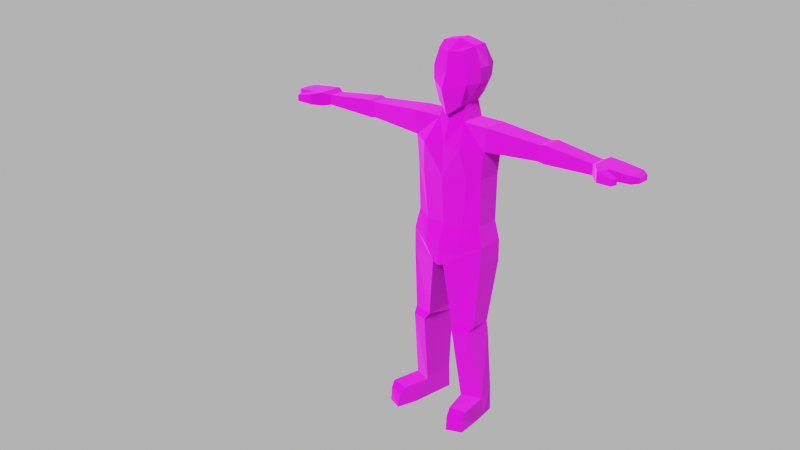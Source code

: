 # Source: character.blend  (saved by Blender 2.80.75; exported with 4.5.12 LTS)
import bpy
from mathutils import Matrix  # noqa: F401  (used for matrix-valued properties, if any)

bpy.ops.wm.read_factory_settings(use_empty=True)
scene = bpy.context.scene
scene.name = 'Scene'

# ---- collections
col_collection = bpy.data.collections.new('Collection'); scene.collection.children.link(col_collection)

# ---- images (referenced by path relative to the original .blend; pixels are not part of the script)
import os
ASSET_DIR = os.environ.get("B2B_ASSET_DIR", "")  # directory of the original .blend (textures are referenced by path, not embedded)
HERE = os.path.dirname(os.path.abspath(__file__))  # packed textures are extracted next to this script under _unpacked/

def load_image(name, relpath, width, height, colorspace="sRGB"):
    """Load a texture the original file referenced (path relative to the .blend, or extracted next to this script)."""
    p = next((c for c in (os.path.join(HERE, relpath), os.path.join(ASSET_DIR, relpath)) if relpath and os.path.exists(c)), "")
    if p:
        img = bpy.data.images.load(p, check_existing=True)
        img.name = name
    else:  # same state as the original file: an image datablock whose file is absent (Cycles renders it pink)
        img = bpy.data.images.new(name, width, height)
        img.source = "FILE"
        img.filepath = "//" + (relpath or name)
    img.colorspace_settings.name = colorspace
    return img
img_base = load_image('Base', 'Base.png', 1024, 1024, 'sRGB')

# ---- materials (node trees are filled in below, after node groups)
mat_material = bpy.data.materials.new('Material')
mat_material.alpha_threshold = 0.0
mat_material.use_transparent_shadow = False
mat_material.line_color = (0.0, 0.0, 0.0, 1.0)

# ---- material node trees
mat_material.use_nodes = True; mat_material.node_tree.nodes.clear()
_N = mat_material.node_tree.nodes; _L = mat_material.node_tree.links
n0 = _N.new('ShaderNodeOutputMaterial'); n0.name = 'Material Output'; n0.location = (300, 300)
n1 = _N.new('ShaderNodeBsdfPrincipled'); n1.name = 'Principled BSDF'; n1.location = (10, 300)
n1.distribution = 'GGX'
n1.subsurface_method = 'BURLEY'
n1.inputs[1].default_value = 0.8833
n1.inputs[2].default_value = 1.0
n1.inputs[3].default_value = 1.45
n1.inputs[20].default_value = 0.3883
n1.inputs[24].default_value = 0.045
n1.inputs[27].default_value = (0.0, 0.0, 0.0, 1.0)
n1.inputs[28].default_value = 1.0
n2 = _N.new('ShaderNodeTexImage'); n2.name = 'Image Texture'; n2.location = (-280, 280)
n2.image = img_base
_L.new(n1.outputs[0], n0.inputs[0])
_L.new(n2.outputs[0], n1.inputs[0])
n0.is_active_output = True

# ---- world
world_world = bpy.data.worlds.new('World'); scene.world = world_world
world_world.use_nodes = True; world_world.node_tree.nodes.clear()
_N = world_world.node_tree.nodes; _L = world_world.node_tree.links
n0 = _N.new('ShaderNodeOutputWorld'); n0.name = 'World Output'; n0.location = (300, 300)
n1 = _N.new('ShaderNodeBackground'); n1.name = 'Background'; n1.location = (10, 300)
n1.inputs[0].default_value = (0.5173, 0.5173, 0.5173, 1.0)
_L.new(n1.outputs[0], n0.inputs[0])
n0.is_active_output = True
world_world.color = (0.05088, 0.05088, 0.05088)
world_world.use_sun_shadow = False
world_world.sun_shadow_jitter_overblur = 0.0

# ---- cameras
cam_camera = bpy.data.cameras.new('Camera')
cam_camera.clip_end = 100.0
cam_camera.ortho_scale = 7.314

# ---- lights
light_light = bpy.data.lights.new('Light', 'SUN')
light_light.transmission_factor = 0.0
light_light.angle = 0.1993
light_light.energy = 12.0
light_light.shadow_soft_size = 0.1
light_light.shadow_cascade_max_distance = 1000.0

# ---- meshes
me_cube = bpy.data.meshes.new('Cube')
me_cube.from_pydata([(0.06344, 0.08586, 1.956), (0.06621, 0.08812, 1.722), (0.07143, -0.0984, 1.953), (0.06734, -0.1034, 1.69), (0.1005, -0.1028, 1.793), (0.1018, -0.1013, 1.862), (0.09431, 0.1038, 1.802), (0.0962, 0.1103, 1.866), (0.0, 0.1102, 1.699), (0.0, -0.1203, 1.945), (0.0, -0.1281, 1.632), (0.0, 0.106, 1.963), (0.0, 0.1327, 1.859), (0.0, 0.1268, 1.797), (0.0, -0.1357, 1.838), (0.0, -0.1685, 1.77), (0.09978, 0.03368, 1.974), (0.09673, -0.03435, 1.973), (0.06868, -0.05599, 1.689), (0.07629, 0.02547, 1.692), (0.0, 0.06688, 1.677), (0.0, -0.08974, 1.634), (0.0, 0.03422, 1.995), (0.0, -0.03457, 1.995), (0.1279, 0.03422, 1.799), (0.1321, -0.03457, 1.797), (0.1298, 0.03422, 1.867), (0.1343, -0.03457, 1.872), (0.07469, -0.08249, 1.603), (0.08392, 0.04639, 1.606), (0.0, 0.07503, 1.615), (0.0, -0.1076, 1.596), (0.1083, -0.163, 1.485), (0.1254, 0.1008, 1.519), (0.0, 0.07897, 1.541), (0.0, -0.149, 1.49), (0.221, -0.09949, 1.608), (0.2305, 0.02939, 1.611), (0.2185, 0.02939, 1.484), (0.2093, -0.09949, 1.485), (0.1132, -0.1257, 1.073), (0.08454, 0.07502, 1.06), (0.0, 0.08551, 1.049), (0.0, -0.1396, 1.071), (0.1964, 0.03002, 1.089), (0.1916, -0.09427, 1.089), (0.1951, -0.09949, 1.337), (0.0, 0.08612, 1.337), (0.2019, 0.02939, 1.337), (0.0, -0.1563, 1.328), (0.1337, -0.1345, 1.334), (0.08765, 0.06007, 1.337), (0.8113, -0.09735, 1.568), (0.8113, -0.01082, 1.568), (0.8113, -0.01082, 1.514), (0.8113, -0.09735, 1.514), (0.5141, 0.01111, 1.502), (0.5076, -0.07951, 1.502), (0.5128, -0.07951, 1.585), (0.5194, 0.01111, 1.588), (0.5451, 0.02011, 1.497), (0.5432, -0.0815, 1.59), (0.5378, -0.0815, 1.497), (0.5506, 0.02011, 1.593), (0.8437, -0.1298, 1.584), (0.8437, 0.0, 1.584), (0.8437, 0.0, 1.509), (0.8437, -0.1298, 1.509), (0.9086, -0.1298, 1.578), (0.9086, 0.0, 1.578), (0.9086, 0.0, 1.527), (0.9086, -0.1298, 1.527), (1.017, -0.119, 1.568), (1.017, -0.01082, 1.568), (1.017, -0.01082, 1.528), (1.017, -0.119, 1.528), (0.8816, -0.1785, 1.52), (0.8816, -0.1785, 1.577), (0.914, -0.1461, 1.524), (0.914, -0.1461, 1.577), (0.9641, -0.1951, 1.528), (0.9641, -0.1951, 1.561), (0.9792, -0.1689, 1.531), (0.9792, -0.1689, 1.561), (1.049, -0.09735, 1.56), (1.049, -0.03245, 1.56), (1.049, -0.03245, 1.534), (1.049, -0.09735, 1.534), (0.09093, -0.165, 0.9328), (0.07441, 0.1033, 0.9722), (0.0, 0.1274, 0.9728), (0.0, -0.1789, 0.9321), (0.2201, 0.03668, 0.9861), (0.2142, -0.1053, 0.9822), (0.03287, -0.179, 0.8647), (0.02452, 0.1319, 0.9055), (0.0, 0.1321, 0.9065), (0.0, -0.1827, 0.8547), (0.2175, 0.03997, 0.8705), (0.211, -0.1108, 0.8705), (0.09643, 0.04765, 0.1363), (0.1137, -0.1171, 0.107), (0.2215, -0.07397, 0.104), (0.2115, 0.01308, 0.1363), (0.1953, -0.01396, 0.5336), (0.06949, 0.02753, 0.5336), (0.07543, -0.1534, 0.538), (0.1907, -0.1203, 0.538), (0.202, -0.01153, 0.4969), (0.06768, 0.03276, 0.4969), (0.09086, -0.1756, 0.5077), (0.1802, -0.15, 0.5077), (0.09735, 0.05408, 0.0), (0.119, -0.1082, 0.0), (0.2272, -0.0649, 0.0), (0.2163, 0.01082, 0.0), (0.1595, -0.2905, 0.07409), (0.2408, -0.2683, 0.07409), (0.1648, -0.3029, 0.0), (0.2462, -0.2704, 0.0), (0.1508, -0.2577, 0.1082), (0.2458, -0.2423, 0.1105), (0.1298, -0.1947, 0.0), (0.238, -0.1514, 0.0)], [], [(8, 13, 6, 1), (3, 4, 15, 10), (13, 12, 7, 6), (21, 18, 3, 10), (27, 17, 2, 5), (12, 11, 0, 7), (18, 25, 4, 3), (4, 5, 14, 15), (5, 2, 9, 14), (17, 23, 9, 2), (25, 27, 5, 4), (6, 7, 26, 24), (24, 26, 27, 25), (0, 11, 22, 16), (16, 22, 23, 17), (1, 6, 24, 19), (19, 24, 25, 18), (7, 0, 16, 26), (26, 16, 17, 27), (8, 1, 19, 20), (20, 19, 29, 30), (28, 31, 35, 32), (19, 18, 28, 29), (18, 21, 31, 28), (50, 49, 43, 40), (30, 29, 33, 34), (33, 29, 37, 38), (62, 60, 54, 55), (28, 32, 39, 36), (29, 28, 36, 37), (48, 46, 45, 44), (40, 43, 91, 88), (41, 44, 92, 89), (51, 48, 44, 41), (46, 50, 40, 45), (47, 51, 41, 42), (34, 33, 51, 47), (39, 32, 50, 46), (33, 38, 48, 51), (38, 39, 46, 48), (32, 35, 49, 50), (52, 55, 67, 64), (63, 61, 52, 53), (61, 62, 55, 52), (60, 63, 53, 54), (38, 37, 59, 56), (36, 39, 57, 58), (37, 36, 58, 59), (39, 38, 56, 57), (56, 59, 63, 60), (58, 57, 62, 61), (59, 58, 61, 63), (57, 56, 60, 62), (65, 64, 67, 66), (54, 53, 65, 66), (55, 54, 66, 67), (53, 52, 64, 65), (64, 67, 76, 77), (66, 65, 69, 70), (67, 66, 70, 71), (65, 64, 68, 69), (71, 70, 74, 75), (69, 68, 72, 73), (68, 71, 75, 72), (70, 69, 73, 74), (78, 79, 83, 82), (67, 71, 78, 76), (68, 64, 77, 79), (71, 68, 79, 78), (81, 80, 82, 83), (76, 78, 82, 80), (77, 76, 80, 81), (79, 77, 81, 83), (72, 75, 87, 84), (74, 73, 85, 86), (75, 74, 86, 87), (73, 72, 84, 85), (85, 84, 87, 86), (45, 40, 88, 93), (44, 45, 93, 92), (42, 41, 89, 90), (88, 91, 97, 94), (109, 108, 103, 100), (93, 88, 94, 99), (92, 93, 99, 98), (90, 89, 95, 96), (97, 96, 95, 94), (89, 92, 98, 95), (101, 100, 112, 113), (110, 109, 100, 101), (111, 110, 101, 102), (108, 111, 102, 103), (98, 99, 107, 104), (99, 94, 106, 107), (94, 95, 105, 106), (95, 98, 104, 105), (104, 107, 111, 108), (107, 106, 110, 111), (106, 105, 109, 110), (105, 104, 108, 109), (90, 96, 42), (112, 115, 114, 113), (121, 120, 116, 117), (103, 102, 114, 115), (100, 103, 115, 112), (117, 116, 118, 119), (120, 122, 118, 116), (122, 123, 119, 118), (123, 121, 117, 119), (114, 102, 121, 123), (113, 114, 123, 122), (101, 113, 122, 120), (102, 101, 120, 121)])
_uv = me_cube.uv_layers.new(name='UVMap')
_uv.uv.foreach_set('vector', [0.7271, 0.7387, 0.7254, 0.7025, 0.7636, 0.7003, 0.7543, 0.7297, 0.6873, 0.7395, 0.6771, 0.7005, 0.721, 0.7126, 0.7139, 0.763, 0.7254, 0.7025, 0.7247, 0.6795, 0.7636, 0.6765, 0.7636, 0.7003, 0.2837, 0.6931, 0.2837, 0.723, 0.2671, 0.7148, 0.2701, 0.6868, 0.5972, 0.6802, 0.5971, 0.6423, 0.6217, 0.6501, 0.6227, 0.6842, 0.7247, 0.6795, 0.7266, 0.6396, 0.7527, 0.642, 0.7636, 0.6765, 0.6029, 0.7492, 0.5966, 0.7084, 0.6227, 0.7105, 0.6215, 0.7492, 0.6771, 0.7005, 0.6782, 0.6742, 0.7197, 0.6862, 0.721, 0.7126, 0.6782, 0.6742, 0.6919, 0.6407, 0.721, 0.6456, 0.7197, 0.6862, 0.002271, 0.7407, 0.04085, 0.7416, 0.03881, 0.7742, 0.01112, 0.7651, 0.5966, 0.7084, 0.5972, 0.6802, 0.6227, 0.6842, 0.6227, 0.7105, 0.5414, 0.7055, 0.5393, 0.6815, 0.57, 0.6815, 0.5694, 0.7071, 0.5694, 0.7071, 0.57, 0.6815, 0.5972, 0.6802, 0.5966, 0.7084, 0.01622, 0.696, 0.04156, 0.689, 0.04156, 0.7157, 0.00179, 0.7151, 0.00179, 0.7151, 0.04156, 0.7157, 0.04085, 0.7416, 0.002271, 0.7407, 0.5463, 0.7355, 0.5414, 0.7055, 0.5694, 0.7071, 0.571, 0.7475, 0.571, 0.7475, 0.5694, 0.7071, 0.5966, 0.7084, 0.6029, 0.7492, 0.5393, 0.6815, 0.549, 0.6478, 0.5704, 0.6415, 0.57, 0.6815, 0.57, 0.6815, 0.5704, 0.6415, 0.5971, 0.6423, 0.5972, 0.6802, 0.2257, 0.7272, 0.2207, 0.701, 0.2411, 0.687, 0.2411, 0.7198, 0.4358, 0.6464, 0.4042, 0.6569, 0.3981, 0.6248, 0.433, 0.6233, 0.4998, 0.5765, 0.4699, 0.5685, 0.4741, 0.5277, 0.5142, 0.5319, 0.571, 0.7475, 0.6029, 0.7492, 0.6128, 0.7817, 0.5622, 0.7794, 0.4935, 0.6089, 0.4687, 0.5829, 0.4699, 0.5685, 0.4998, 0.5765, 0.5373, 0.4788, 0.4853, 0.4677, 0.5055, 0.3737, 0.5494, 0.3817, 0.433, 0.6233, 0.3981, 0.6248, 0.3817, 0.5925, 0.4292, 0.5955, 0.3817, 0.5925, 0.3981, 0.6248, 0.341, 0.634, 0.3385, 0.5862, 0.4855, 0.7731, 0.5256, 0.772, 0.5241, 0.8729, 0.4901, 0.8762, 0.4998, 0.5765, 0.5142, 0.5319, 0.5578, 0.5406, 0.5532, 0.5869, 0.9822, 0.3834, 0.9313, 0.382, 0.9305, 0.3268, 0.9814, 0.3281, 0.9039, 0.5314, 0.8533, 0.5297, 0.8587, 0.4365, 0.9075, 0.4381, 0.5494, 0.3817, 0.5055, 0.3737, 0.5123, 0.3208, 0.5478, 0.3272, 0.3698, 0.4208, 0.325, 0.4383, 0.3108, 0.4011, 0.371, 0.3869, 0.3828, 0.5245, 0.3367, 0.5309, 0.325, 0.4383, 0.3698, 0.4208, 0.5633, 0.4853, 0.5373, 0.4788, 0.5494, 0.3817, 0.5805, 0.3938, 0.4184, 0.5195, 0.3828, 0.5245, 0.3698, 0.4208, 0.4023, 0.4124, 0.4292, 0.5955, 0.3817, 0.5925, 0.3828, 0.5245, 0.4184, 0.5195, 0.5578, 0.5406, 0.5142, 0.5319, 0.5373, 0.4788, 0.5633, 0.4853, 0.3817, 0.5925, 0.3385, 0.5862, 0.3367, 0.5309, 0.3828, 0.5245, 0.9016, 0.5865, 0.851, 0.5852, 0.8533, 0.5297, 0.9039, 0.5314, 0.5142, 0.5319, 0.4741, 0.5277, 0.4853, 0.4677, 0.5373, 0.4788, 0.1944, 0.6867, 0.2157, 0.6867, 0.2185, 0.7002, 0.1888, 0.7002, 0.9904, 0.2079, 0.9502, 0.2068, 0.9545, 0.1056, 0.9885, 0.1088, 0.6778, 0.6011, 0.6826, 0.5663, 0.7833, 0.589, 0.7794, 0.6089, 0.2136, 0.6068, 0.2169, 0.6428, 0.1134, 0.6471, 0.1104, 0.627, 0.3385, 0.5862, 0.341, 0.634, 0.2278, 0.6397, 0.225, 0.6075, 0.5532, 0.5869, 0.5578, 0.5406, 0.671, 0.5664, 0.6669, 0.5974, 0.9814, 0.3281, 0.9305, 0.3268, 0.9498, 0.2181, 0.9856, 0.219, 0.4655, 0.6508, 0.5164, 0.6494, 0.5209, 0.7609, 0.4851, 0.7619, 0.225, 0.6075, 0.2278, 0.6397, 0.2169, 0.6428, 0.2136, 0.6068, 0.6669, 0.5974, 0.671, 0.5664, 0.6826, 0.5663, 0.6778, 0.6011, 0.9856, 0.219, 0.9498, 0.2181, 0.9502, 0.2068, 0.9904, 0.2079, 0.4851, 0.7619, 0.5209, 0.7609, 0.5256, 0.772, 0.4855, 0.7731, 0.1347, 0.7361, 0.1347, 0.6874, 0.1644, 0.6874, 0.1644, 0.7361, 0.1104, 0.627, 0.1134, 0.6471, 0.1027, 0.6542, 0.09853, 0.6262, 0.4901, 0.8762, 0.5241, 0.8729, 0.5296, 0.8845, 0.4786, 0.8894, 0.9885, 0.1088, 0.9545, 0.1056, 0.9432, 0.09259, 0.9941, 0.09746, 0.1888, 0.7002, 0.2185, 0.7002, 0.215, 0.7201, 0.1926, 0.7201, 0.09853, 0.6262, 0.1027, 0.6542, 0.07755, 0.655, 0.07472, 0.6361, 0.4786, 0.8894, 0.5296, 0.8845, 0.5322, 0.9092, 0.4813, 0.9141, 0.9941, 0.09746, 0.9432, 0.09259, 0.9457, 0.06821, 0.9966, 0.07308, 0.4813, 0.9141, 0.5322, 0.9092, 0.5322, 0.95, 0.4898, 0.9541, 0.9966, 0.07308, 0.9457, 0.06821, 0.9542, 0.02801, 0.9966, 0.03207, 0.1666, 0.6876, 0.1866, 0.6877, 0.1866, 0.7282, 0.1707, 0.7281, 0.07472, 0.6361, 0.07755, 0.655, 0.0348, 0.6569, 0.03255, 0.6419, 0.3063, 0.7121, 0.2854, 0.7121, 0.2913, 0.6863, 0.3032, 0.6863, 0.4786, 0.8894, 0.4813, 0.9141, 0.4751, 0.9166, 0.4611, 0.9056, 0.9457, 0.06821, 0.9432, 0.09259, 0.9256, 0.07644, 0.9396, 0.06556, 0.3321, 0.6875, 0.3321, 0.7066, 0.3256, 0.706, 0.3256, 0.6861, 0.3329, 0.6981, 0.3329, 0.6857, 0.3429, 0.6867, 0.3429, 0.6981, 0.4611, 0.9056, 0.4751, 0.9166, 0.4688, 0.942, 0.4579, 0.9373, 0.2654, 0.7152, 0.243, 0.7152, 0.2455, 0.6865, 0.2584, 0.6865, 0.9396, 0.06556, 0.9256, 0.07644, 0.9222, 0.04467, 0.9331, 0.04, 0.1707, 0.7281, 0.1866, 0.7282, 0.1839, 0.7419, 0.1737, 0.7419, 0.03255, 0.6419, 0.0348, 0.6569, 0.02021, 0.6559, 0.01876, 0.6463, 0.4898, 0.9541, 0.5322, 0.95, 0.5251, 0.963, 0.4996, 0.9655, 0.9966, 0.03207, 0.9542, 0.02801, 0.9639, 0.01651, 0.9894, 0.01895, 0.3146, 0.7107, 0.3146, 0.6863, 0.3249, 0.6863, 0.3249, 0.7106, 0.5805, 0.3938, 0.5494, 0.3817, 0.5478, 0.3272, 0.5959, 0.3555, 0.9075, 0.4381, 0.8587, 0.4365, 0.8553, 0.3964, 0.911, 0.3996, 0.4023, 0.4124, 0.3698, 0.4208, 0.371, 0.3869, 0.4014, 0.3829, 0.5478, 0.3272, 0.5123, 0.3208, 0.5177, 0.292, 0.5297, 0.2979, 0.3416, 0.2122, 0.2868, 0.22, 0.265, 0.08567, 0.3117, 0.07911, 0.5959, 0.3555, 0.5478, 0.3272, 0.5297, 0.2979, 0.6024, 0.3139, 0.911, 0.3996, 0.8553, 0.3964, 0.8546, 0.3543, 0.9138, 0.3562, 0.4014, 0.3829, 0.371, 0.3869, 0.3886, 0.3589, 0.3981, 0.3581, 0.7791, 0.6405, 0.7791, 0.7591, 0.7695, 0.7591, 0.766, 0.642, 0.371, 0.3869, 0.3108, 0.4011, 0.3056, 0.3579, 0.3886, 0.3589, 0.8746, 0.9366, 0.9386, 0.9198, 0.9461, 0.9706, 0.8819, 0.9764, 0.838, 0.7882, 0.9207, 0.7849, 0.9386, 0.9198, 0.8746, 0.9366, 0.614, 0.1767, 0.578, 0.1701, 0.6209, 0.02622, 0.6656, 0.03357, 0.8988, 0.2152, 0.8446, 0.2175, 0.879, 0.06678, 0.913, 0.08002, 0.9138, 0.3562, 0.8546, 0.3543, 0.8557, 0.2292, 0.8975, 0.2289, 0.6024, 0.3139, 0.5297, 0.2979, 0.5718, 0.1812, 0.6182, 0.1897, 0.826, 0.6534, 0.9461, 0.6278, 0.9172, 0.7713, 0.8462, 0.7758, 0.3886, 0.3589, 0.3056, 0.3579, 0.2912, 0.2334, 0.3425, 0.2261, 0.8975, 0.2289, 0.8557, 0.2292, 0.8446, 0.2175, 0.8988, 0.2152, 0.6182, 0.1897, 0.5718, 0.1812, 0.578, 0.1701, 0.614, 0.1767, 0.8462, 0.7758, 0.9172, 0.7713, 0.9207, 0.7849, 0.838, 0.7882, 0.3425, 0.2261, 0.2912, 0.2334, 0.2868, 0.22, 0.3416, 0.2122, 0.3075, 0.712, 0.3139, 0.6877, 0.3139, 0.744, 0.6731, 0.7777, 0.6289, 0.7557, 0.6285, 0.727, 0.6729, 0.7161, 0.1316, 0.7292, 0.09377, 0.7292, 0.09384, 0.7155, 0.127, 0.715, 0.913, 0.08002, 0.879, 0.06678, 0.8838, 0.02783, 0.9138, 0.02877, 0.3117, 0.07911, 0.265, 0.08567, 0.2554, 0.03531, 0.3043, 0.02829, 0.127, 0.715, 0.09384, 0.7155, 0.09419, 0.6874, 0.1284, 0.6871, 0.8181, 0.9417, 0.8476, 0.9795, 0.8039, 0.984, 0.8062, 0.9557, 0.6731, 0.6833, 0.6287, 0.6942, 0.6315, 0.6494, 0.665, 0.6413, 0.8495, 0.02675, 0.8121, 0.06713, 0.8025, 0.05312, 0.8025, 0.02526, 0.8838, 0.02783, 0.879, 0.06678, 0.8121, 0.06713, 0.8495, 0.02675, 0.6729, 0.7161, 0.6285, 0.727, 0.6287, 0.6942, 0.6731, 0.6833, 0.8746, 0.9366, 0.8819, 0.9764, 0.8476, 0.9795, 0.8181, 0.9417, 0.04537, 0.6881, 0.09006, 0.6976, 0.08462, 0.7519, 0.04676, 0.7519])
me_cube.materials.append(mat_material)
me_cube.use_remesh_preserve_volume = False
me_cube.use_remesh_preserve_attributes = False
me_cube.use_mirror_vertex_groups = False
me_cube.update()
arm_armature = bpy.data.armatures.new('Armature')  # bones are not reproduced

# ---- objects
ob_cube = bpy.data.objects.new('Cube', me_cube)
ob_light = bpy.data.objects.new('Light', light_light)
ob_camera = bpy.data.objects.new('Camera', cam_camera)
ob_armature = bpy.data.objects.new('Armature', arm_armature)

# ---- transforms, parenting, visibility, modifiers, constraints
ob_cube.parent = ob_armature
ob_cube.location = (0.0, 0.0, 0.0)
ob_cube.lock_rotations_4d = False
ob_cube.empty_display_type = 'ARROWS'
ob_cube.lineart.crease_threshold = 0.0
_vg = ob_cube.vertex_groups.new(name='Hip')
for _i, _w in zip([40, 41, 42, 43, 44, 45, 46, 47, 48, 49, 50, 51, 88, 89, 90, 91, 92, 93, 94, 95, 96, 97, 98, 99, 105, 106], [0.7529, 0.8848, 0.9398, 0.8004, 0.6946, 0.666, 0.08682, 0.04749, 0.08182, 0.1068, 0.09179, 0.05244, 0.5014, 0.8529, 0.9094, 0.7252, 0.2531, 0.2373, 0.7436, 0.8798, 0.8791, 0.7733, 0.09493, 0.1161, 0.008847, 0.006389]): _vg.add([_i], _w, 'REPLACE')
_vg = ob_cube.vertex_groups.new(name='lower_back')
_vg = ob_cube.vertex_groups.new(name='chest')
for _i, _w in zip([8, 10, 20, 21, 28, 29, 30, 31, 32, 33, 34, 35, 38, 39, 40, 41, 42, 43, 44, 45, 46, 47, 48, 49, 50, 51, 91, 92, 93], [0.0117, 0.07966, 0.05671, 0.1014, 0.04038, 0.003344, 0.2085, 0.1511, 0.5811, 0.1667, 0.7007, 0.6569, 0.06658, 0.06027, 0.09233, 0.05494, 0.05102, 0.1054, 0.1059, 0.1094, 0.7064, 0.9027, 0.7119, 0.8025, 0.765, 0.859, 0.00845, 0.001729, 0.01327]): _vg.add([_i], _w, 'REPLACE')
_vg = ob_cube.vertex_groups.new(name='head')
for _i, _w in zip([0, 1, 2, 3, 4, 5, 6, 7, 8, 9, 10, 11, 12, 13, 14, 15, 16, 17, 18, 19, 20, 21, 22, 23, 24, 25, 26, 27, 28, 29, 30, 31, 32, 34, 35], [0.9867, 0.9415, 0.9814, 0.8375, 0.9505, 0.9726, 0.9748, 0.9828, 0.923, 0.9787, 0.5682, 0.9859, 0.979, 0.9686, 0.9598, 0.9255, 0.9867, 0.9853, 0.8205, 0.8695, 0.8646, 0.4638, 0.9867, 0.9853, 0.9687, 0.9609, 0.9813, 0.9785, 0.09108, 0.0981, 0.6105, 0.2331, 0.0003226, 0.1451, 0.05863]): _vg.add([_i], _w, 'REPLACE')
_vg = ob_cube.vertex_groups.new(name='R.shoulder')
for _i, _w in zip([1, 3, 4, 8, 10, 15, 18, 19, 20, 21, 25, 28, 29, 30, 31, 32, 33, 34, 35, 36, 37, 38, 39, 46, 47, 48, 49, 50, 51], [0.0365, 0.09323, 0.01307, 0.03667, 0.1823, 0.02994, 0.1402, 0.1121, 0.07413, 0.2184, 0.007708, 0.7653, 0.8326, 0.1709, 0.2926, 0.2247, 0.7453, 0.1392, 0.1453, 0.0853, 0.08697, 0.744, 0.455, 0.1027, 0.01198, 0.1398, 0.02834, 0.06851, 0.06604]): _vg.add([_i], _w, 'REPLACE')
_vg = ob_cube.vertex_groups.new(name='R.arm')
for _i, _w in zip([28, 29, 31, 32, 33, 35, 36, 37, 38, 39, 46, 48, 50, 56, 57, 58, 59, 60, 61, 62, 63], [0.06549, 0.03077, 0.01415, 0.125, 0.06457, 0.04348, 0.8961, 0.8985, 0.176, 0.473, 0.07574, 0.03772, 0.04315, 0.8698, 0.8525, 0.8663, 0.8892, 0.1835, 0.1758, 0.1933, 0.1719]): _vg.add([_i], _w, 'REPLACE')
_vg = ob_cube.vertex_groups.new(name='R.forearm')
for _i, _w in zip([52, 53, 54, 55, 56, 57, 58, 59, 60, 61, 62, 63, 65, 66, 69, 70], [0.07632, 0.8628, 0.8336, 0.08536, 0.1158, 0.1335, 0.128, 0.1096, 0.8094, 0.8042, 0.7879, 0.8256, 0.1968, 0.197, 0.004917, 0.005896]): _vg.add([_i], _w, 'REPLACE')
_vg = ob_cube.vertex_groups.new(name='R.hand')
for _i, _w in zip([53, 54, 65, 66, 68, 69, 70, 71, 72, 73, 74, 75, 84, 85, 86, 87], [0.06621, 0.07836, 0.746, 0.7305, 0.07059, 0.9079, 0.9052, 0.05394, 0.9007, 0.9852, 0.9854, 0.9035, 0.9706, 0.9912, 0.9916, 0.9679]): _vg.add([_i], _w, 'REPLACE')
_vg = ob_cube.vertex_groups.new(name='R.palm')
for _i, _w in zip([52, 53, 54, 55, 64, 65, 66, 67, 68, 71, 76, 77], [0.9068, 0.06791, 0.08286, 0.8828, 0.8951, 0.04264, 0.06149, 0.8488, 0.06225, 0.03754, 0.01687, 0.01953]): _vg.add([_i], _w, 'REPLACE')
_vg = ob_cube.vertex_groups.new(name='R.thumb_nuckle')
for _i, _w in zip([64, 67, 68, 69, 70, 71, 72, 75, 76, 77, 78, 79, 80, 81, 83, 84, 87], [0.06756, 0.08837, 0.8314, 0.05159, 0.05013, 0.8063, 0.08784, 0.08258, 0.4659, 0.4972, 0.2952, 0.8146, 0.00408, 0.002291, 0.002027, 0.001482, 0.005054]): _vg.add([_i], _w, 'REPLACE')
_vg = ob_cube.vertex_groups.new(name='R.thumb')
for _i, _w in zip([67, 68, 71, 76, 77, 78, 79, 80, 81, 82, 83], [0.01311, 0.01951, 0.09458, 0.4983, 0.4658, 0.6781, 0.1469, 0.9709, 0.9724, 0.9835, 0.9726]): _vg.add([_i], _w, 'REPLACE')
_vg = ob_cube.vertex_groups.new(name='L.shoulder')
for _i, _w in zip([3, 10, 21, 28, 31, 35], [0.02488, 0.1477, 0.1893, 0.01184, 0.2852, 0.06708]): _vg.add([_i], _w, 'REPLACE')
_vg = ob_cube.vertex_groups.new(name='L.arm')
_vg = ob_cube.vertex_groups.new(name='L.forearm')
_vg = ob_cube.vertex_groups.new(name='L.hand')
_vg = ob_cube.vertex_groups.new(name='L.palm')
_vg = ob_cube.vertex_groups.new(name='L.thumb_nuckle')
_vg = ob_cube.vertex_groups.new(name='L.thumb')
_vg = ob_cube.vertex_groups.new(name='R.leg')
for _i, _w in zip([40, 41, 43, 44, 45, 88, 89, 90, 91, 92, 93, 94, 95, 96, 97, 98, 99, 104, 105, 106, 107, 108, 109, 110, 111], [0.1392, 0.05372, 0.08136, 0.1775, 0.2004, 0.4675, 0.1304, 0.07193, 0.2359, 0.7145, 0.7224, 0.2359, 0.1159, 0.1239, 0.2055, 0.8965, 0.8697, 0.8801, 0.7995, 0.8224, 0.8562, 0.1347, 0.2507, 0.5198, 0.2706]): _vg.add([_i], _w, 'REPLACE')
_vg = ob_cube.vertex_groups.new(name='R.knee')
for _i, _w in zip([100, 101, 102, 103, 104, 105, 106, 107, 108, 109, 110, 111, 112, 113, 115], [0.9153, 0.09705, 0.1255, 0.9097, 0.1208, 0.1702, 0.1454, 0.1365, 0.8628, 0.7377, 0.4599, 0.7113, 0.4828, 0.01363, 0.1295]): _vg.add([_i], _w, 'REPLACE')
_vg = ob_cube.vertex_groups.new(name='R.foot')
for _i, _w in zip([100, 101, 102, 103, 112, 113, 114, 115, 116, 117, 118, 119, 120, 121, 122, 123], [0.07914, 0.8937, 0.8724, 0.08823, 0.5167, 0.9673, 0.9829, 0.8702, 0.9945, 0.9951, 0.999, 0.9992, 0.9889, 0.9871, 0.9931, 0.9962]): _vg.add([_i], _w, 'REPLACE')
_vg = ob_cube.vertex_groups.new(name='L.leg')
_vg = ob_cube.vertex_groups.new(name='L.knee')
_vg = ob_cube.vertex_groups.new(name='L.foot')
_m = ob_cube.modifiers.new('Mirror', 'MIRROR')
_m.use_clip = True
_m = ob_cube.modifiers.new('Armature', 'ARMATURE')
_m.object = ob_armature
ob_light.location = (3.076, -4.995, 2.904)
ob_light.rotation_euler = (0.7465, -0.4166, 0.5861)
ob_light.lock_rotations_4d = False
ob_light.empty_display_type = 'ARROWS'
ob_light.color = (0.0, 0.0, 0.0, 0.0)
ob_light.lineart.crease_threshold = 0.0
ob_camera.location = (3.229, -4.117, 3.266)
ob_camera.rotation_euler = (1.164, 0.003663, 0.7228)
ob_camera.lock_rotations_4d = False
ob_camera.empty_display_type = 'ARROWS'
ob_camera.color = (0.0, 0.0, 0.0, 0.0)
ob_camera.display_type = 'WIRE'
ob_camera.lineart.crease_threshold = 0.0
ob_armature.location = (0.0, 0.0, 0.0)
ob_armature.lineart.crease_threshold = 0.0

# ---- collection membership
col_collection.objects.link(ob_cube)
col_collection.objects.link(ob_light)
col_collection.objects.link(ob_camera)
col_collection.objects.link(ob_armature)

# ---- scene / render settings (as saved in the file)
scene.camera = ob_camera
scene.frame_start = 1; scene.frame_end = 250; scene.frame_set(14)
scene.render.engine = 'BLENDER_EEVEE_NEXT'
scene.cycles.use_denoising = False
scene.cycles.samples = 128
scene.cycles.sampling_pattern = 'TABULATED_SOBOL'
scene.cycles.use_adaptive_sampling = False
scene.cycles.use_light_tree = False
scene.eevee.taa_render_samples = 16
scene.view_settings.view_transform = 'Filmic'
bpy.context.view_layer.update()
